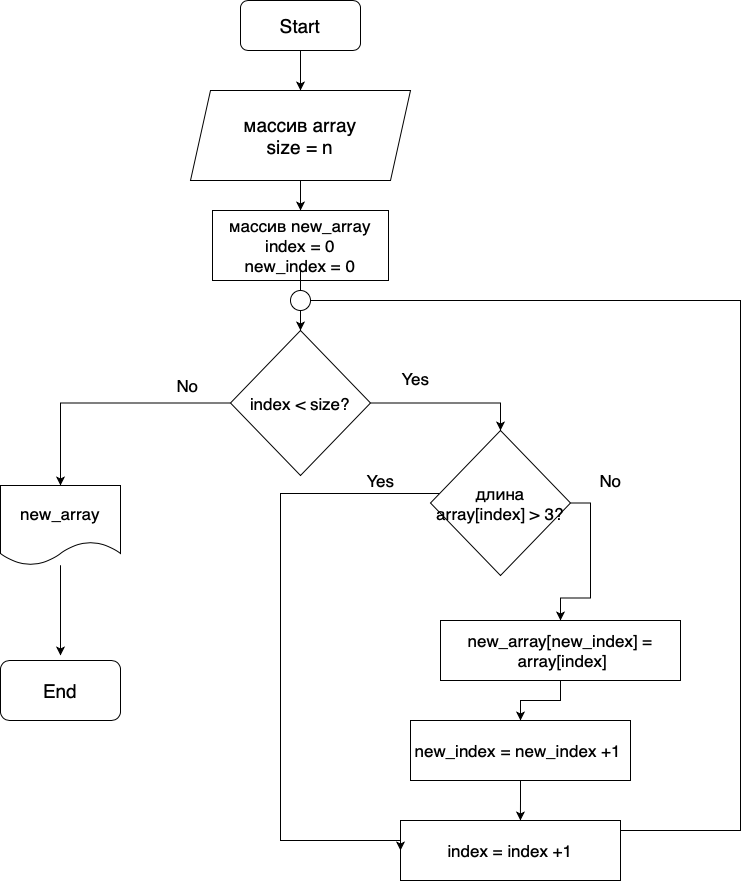

The diagram above was exported from draw.io. Its source (the exported page's mxGraphModel, read from the mxfile embedded in the PNG):
<mxGraphModel dx="1213" dy="727" grid="1" gridSize="10" guides="1" tooltips="1" connect="1" arrows="1" fold="1" page="1" pageScale="1" pageWidth="827" pageHeight="1169" math="0" shadow="0">
  <root>
    <mxCell id="0" />
    <mxCell id="1" parent="0" />
    <mxCell id="BO-IBrJj-pE9CMWikRu9-1" value="" style="edgeStyle=orthogonalEdgeStyle;rounded=0;orthogonalLoop=1;jettySize=auto;html=1;fontSize=18;" edge="1" parent="1" source="BO-IBrJj-pE9CMWikRu9-2" target="BO-IBrJj-pE9CMWikRu9-4">
      <mxGeometry relative="1" as="geometry" />
    </mxCell>
    <mxCell id="BO-IBrJj-pE9CMWikRu9-2" value="&lt;font style=&quot;font-size: 19px;&quot;&gt;Start&lt;/font&gt;" style="rounded=1;whiteSpace=wrap;html=1;" vertex="1" parent="1">
      <mxGeometry x="300" y="20" width="120" height="50" as="geometry" />
    </mxCell>
    <mxCell id="BO-IBrJj-pE9CMWikRu9-3" value="" style="edgeStyle=orthogonalEdgeStyle;rounded=0;orthogonalLoop=1;jettySize=auto;html=1;fontSize=18;" edge="1" parent="1" source="BO-IBrJj-pE9CMWikRu9-4">
      <mxGeometry relative="1" as="geometry">
        <mxPoint x="360.0588235294117" y="230" as="targetPoint" />
      </mxGeometry>
    </mxCell>
    <mxCell id="BO-IBrJj-pE9CMWikRu9-4" value="массив array&lt;br&gt;size = n" style="shape=parallelogram;perimeter=parallelogramPerimeter;whiteSpace=wrap;html=1;fixedSize=1;fontSize=19;" vertex="1" parent="1">
      <mxGeometry x="250" y="110" width="220" height="90" as="geometry" />
    </mxCell>
    <mxCell id="X6PEgrQJxzwSNNWRbjNC-3" value="" style="edgeStyle=orthogonalEdgeStyle;rounded=0;orthogonalLoop=1;jettySize=auto;html=1;fontSize=17;startArrow=none;" edge="1" parent="1" source="X6PEgrQJxzwSNNWRbjNC-26" target="X6PEgrQJxzwSNNWRbjNC-2">
      <mxGeometry relative="1" as="geometry" />
    </mxCell>
    <mxCell id="X6PEgrQJxzwSNNWRbjNC-1" value="массив new_array&lt;br&gt;index = 0&lt;br&gt;new_index = 0" style="rounded=0;whiteSpace=wrap;html=1;fontSize=17;" vertex="1" parent="1">
      <mxGeometry x="272" y="230" width="176" height="70" as="geometry" />
    </mxCell>
    <mxCell id="X6PEgrQJxzwSNNWRbjNC-5" value="" style="edgeStyle=orthogonalEdgeStyle;rounded=0;orthogonalLoop=1;jettySize=auto;html=1;fontSize=17;" edge="1" parent="1" source="X6PEgrQJxzwSNNWRbjNC-2" target="X6PEgrQJxzwSNNWRbjNC-4">
      <mxGeometry relative="1" as="geometry" />
    </mxCell>
    <mxCell id="X6PEgrQJxzwSNNWRbjNC-15" value="" style="edgeStyle=orthogonalEdgeStyle;rounded=0;orthogonalLoop=1;jettySize=auto;html=1;fontSize=17;" edge="1" parent="1" source="X6PEgrQJxzwSNNWRbjNC-2" target="X6PEgrQJxzwSNNWRbjNC-14">
      <mxGeometry relative="1" as="geometry">
        <Array as="points">
          <mxPoint x="560" y="423" />
        </Array>
      </mxGeometry>
    </mxCell>
    <mxCell id="X6PEgrQJxzwSNNWRbjNC-2" value="index &amp;lt; size?" style="rhombus;whiteSpace=wrap;html=1;fontSize=17;rounded=0;" vertex="1" parent="1">
      <mxGeometry x="290" y="350" width="140" height="145" as="geometry" />
    </mxCell>
    <mxCell id="X6PEgrQJxzwSNNWRbjNC-32" value="" style="edgeStyle=orthogonalEdgeStyle;rounded=0;orthogonalLoop=1;jettySize=auto;html=1;fontSize=17;" edge="1" parent="1" source="X6PEgrQJxzwSNNWRbjNC-4">
      <mxGeometry relative="1" as="geometry">
        <mxPoint x="120" y="675" as="targetPoint" />
      </mxGeometry>
    </mxCell>
    <mxCell id="X6PEgrQJxzwSNNWRbjNC-4" value="new_array" style="shape=document;whiteSpace=wrap;html=1;boundedLbl=1;fontSize=17;rounded=0;" vertex="1" parent="1">
      <mxGeometry x="60" y="505" width="120" height="80" as="geometry" />
    </mxCell>
    <mxCell id="X6PEgrQJxzwSNNWRbjNC-6" value="No" style="text;html=1;align=center;verticalAlign=middle;resizable=0;points=[];autosize=1;strokeColor=none;fillColor=none;fontSize=17;" vertex="1" parent="1">
      <mxGeometry x="222" y="390" width="50" height="30" as="geometry" />
    </mxCell>
    <mxCell id="X6PEgrQJxzwSNNWRbjNC-8" value="index = index +1" style="rounded=0;whiteSpace=wrap;html=1;fontSize=17;" vertex="1" parent="1">
      <mxGeometry x="460" y="840" width="220" height="60" as="geometry" />
    </mxCell>
    <mxCell id="X6PEgrQJxzwSNNWRbjNC-24" value="" style="edgeStyle=orthogonalEdgeStyle;rounded=0;orthogonalLoop=1;jettySize=auto;html=1;fontSize=17;" edge="1" parent="1" source="X6PEgrQJxzwSNNWRbjNC-11" target="X6PEgrQJxzwSNNWRbjNC-23">
      <mxGeometry relative="1" as="geometry" />
    </mxCell>
    <mxCell id="X6PEgrQJxzwSNNWRbjNC-11" value="new_array[new_index] = &amp;nbsp;array[index]" style="rounded=0;whiteSpace=wrap;html=1;fontSize=17;" vertex="1" parent="1">
      <mxGeometry x="500" y="640" width="240" height="60" as="geometry" />
    </mxCell>
    <mxCell id="X6PEgrQJxzwSNNWRbjNC-18" style="edgeStyle=orthogonalEdgeStyle;rounded=0;orthogonalLoop=1;jettySize=auto;html=1;entryX=0;entryY=0.5;entryDx=0;entryDy=0;fontSize=17;" edge="1" parent="1" source="X6PEgrQJxzwSNNWRbjNC-14" target="X6PEgrQJxzwSNNWRbjNC-8">
      <mxGeometry relative="1" as="geometry">
        <Array as="points">
          <mxPoint x="340" y="513" />
          <mxPoint x="340" y="860" />
        </Array>
      </mxGeometry>
    </mxCell>
    <mxCell id="X6PEgrQJxzwSNNWRbjNC-22" style="edgeStyle=orthogonalEdgeStyle;rounded=0;orthogonalLoop=1;jettySize=auto;html=1;exitX=1;exitY=0.5;exitDx=0;exitDy=0;fontSize=17;" edge="1" parent="1" source="X6PEgrQJxzwSNNWRbjNC-14" target="X6PEgrQJxzwSNNWRbjNC-11">
      <mxGeometry relative="1" as="geometry" />
    </mxCell>
    <mxCell id="X6PEgrQJxzwSNNWRbjNC-14" value="длина array[index] &amp;gt; 3?" style="rhombus;whiteSpace=wrap;html=1;fontSize=17;rounded=0;" vertex="1" parent="1">
      <mxGeometry x="490" y="450" width="140" height="145" as="geometry" />
    </mxCell>
    <mxCell id="X6PEgrQJxzwSNNWRbjNC-16" value="Yes" style="text;html=1;align=center;verticalAlign=middle;resizable=0;points=[];autosize=1;strokeColor=none;fillColor=none;fontSize=17;" vertex="1" parent="1">
      <mxGeometry x="450" y="382.5" width="50" height="30" as="geometry" />
    </mxCell>
    <mxCell id="X6PEgrQJxzwSNNWRbjNC-19" value="Yes" style="text;html=1;align=center;verticalAlign=middle;resizable=0;points=[];autosize=1;strokeColor=none;fillColor=none;fontSize=17;" vertex="1" parent="1">
      <mxGeometry x="415" y="485" width="50" height="30" as="geometry" />
    </mxCell>
    <mxCell id="X6PEgrQJxzwSNNWRbjNC-20" value="No" style="text;html=1;align=center;verticalAlign=middle;resizable=0;points=[];autosize=1;strokeColor=none;fillColor=none;fontSize=17;" vertex="1" parent="1">
      <mxGeometry x="645" y="485" width="50" height="30" as="geometry" />
    </mxCell>
    <mxCell id="X6PEgrQJxzwSNNWRbjNC-25" style="edgeStyle=orthogonalEdgeStyle;rounded=0;orthogonalLoop=1;jettySize=auto;html=1;entryX=0.545;entryY=0;entryDx=0;entryDy=0;entryPerimeter=0;fontSize=17;" edge="1" parent="1" source="X6PEgrQJxzwSNNWRbjNC-23" target="X6PEgrQJxzwSNNWRbjNC-8">
      <mxGeometry relative="1" as="geometry" />
    </mxCell>
    <mxCell id="X6PEgrQJxzwSNNWRbjNC-23" value="new_index = new_index +1&amp;nbsp;" style="whiteSpace=wrap;html=1;fontSize=17;rounded=0;" vertex="1" parent="1">
      <mxGeometry x="470" y="740" width="220" height="60" as="geometry" />
    </mxCell>
    <mxCell id="X6PEgrQJxzwSNNWRbjNC-27" value="" style="edgeStyle=orthogonalEdgeStyle;rounded=0;orthogonalLoop=1;jettySize=auto;html=1;fontSize=17;endArrow=none;" edge="1" parent="1" source="X6PEgrQJxzwSNNWRbjNC-1" target="X6PEgrQJxzwSNNWRbjNC-26">
      <mxGeometry relative="1" as="geometry">
        <mxPoint x="360" y="300" as="sourcePoint" />
        <mxPoint x="360" y="350" as="targetPoint" />
      </mxGeometry>
    </mxCell>
    <mxCell id="X6PEgrQJxzwSNNWRbjNC-26" value="" style="ellipse;whiteSpace=wrap;html=1;aspect=fixed;fontSize=17;" vertex="1" parent="1">
      <mxGeometry x="350" y="310" width="20" height="20" as="geometry" />
    </mxCell>
    <mxCell id="X6PEgrQJxzwSNNWRbjNC-28" value="" style="edgeStyle=orthogonalEdgeStyle;rounded=0;orthogonalLoop=1;jettySize=auto;html=1;fontSize=17;endArrow=none;" edge="1" parent="1" source="X6PEgrQJxzwSNNWRbjNC-8" target="X6PEgrQJxzwSNNWRbjNC-26">
      <mxGeometry relative="1" as="geometry">
        <mxPoint x="360" y="320" as="targetPoint" />
        <mxPoint x="680" y="850" as="sourcePoint" />
        <Array as="points">
          <mxPoint x="800" y="850" />
          <mxPoint x="800" y="320" />
        </Array>
      </mxGeometry>
    </mxCell>
    <mxCell id="X6PEgrQJxzwSNNWRbjNC-33" value="&lt;font style=&quot;font-size: 19px;&quot;&gt;End&lt;/font&gt;" style="rounded=1;whiteSpace=wrap;html=1;fontSize=17;" vertex="1" parent="1">
      <mxGeometry x="60" y="680" width="120" height="60" as="geometry" />
    </mxCell>
  </root>
</mxGraphModel>